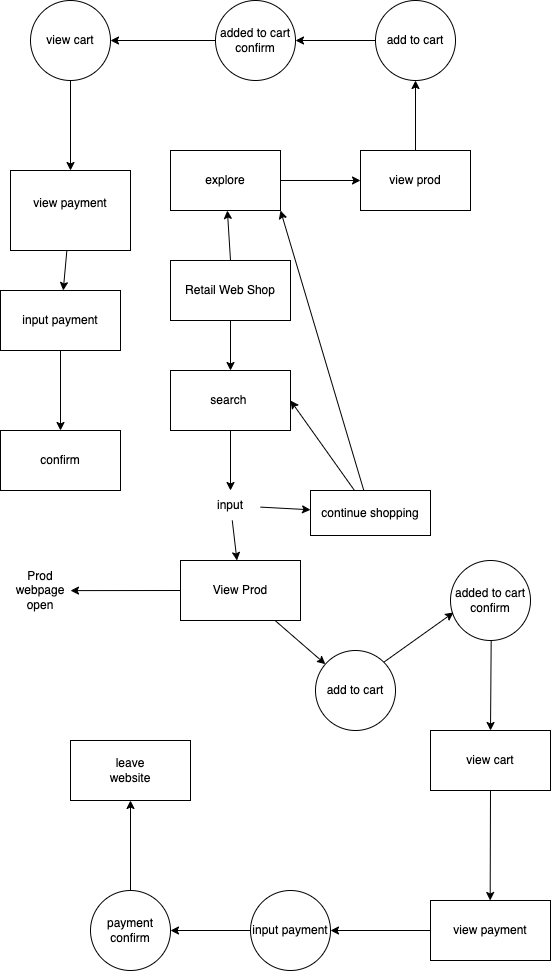

The diagram above was exported from draw.io. Its source (the exported page's mxGraphModel, read from the mxfile embedded in the PNG):
<mxGraphModel dx="637" dy="351" grid="1" gridSize="10" guides="1" tooltips="1" connect="1" arrows="1" fold="1" page="1" pageScale="1" pageWidth="850" pageHeight="1100" math="0" shadow="0">
  <root>
    <mxCell id="0" />
    <mxCell id="1" parent="0" />
    <mxCell id="3" style="edgeStyle=none;html=1;" edge="1" parent="1" source="2" target="4">
      <mxGeometry relative="1" as="geometry">
        <mxPoint x="300" y="380" as="targetPoint" />
      </mxGeometry>
    </mxCell>
    <mxCell id="5" style="edgeStyle=none;html=1;exitX=0.5;exitY=0;exitDx=0;exitDy=0;" edge="1" parent="1" source="2" target="6">
      <mxGeometry relative="1" as="geometry">
        <mxPoint x="300" y="230" as="targetPoint" />
      </mxGeometry>
    </mxCell>
    <mxCell id="2" value="Retail Web Shop" style="rounded=0;whiteSpace=wrap;html=1;" vertex="1" parent="1">
      <mxGeometry x="240" y="280" width="120" height="60" as="geometry" />
    </mxCell>
    <mxCell id="7" style="edgeStyle=none;html=1;exitX=0.5;exitY=1;exitDx=0;exitDy=0;" edge="1" parent="1" source="4" target="8">
      <mxGeometry relative="1" as="geometry">
        <mxPoint x="300" y="490" as="targetPoint" />
      </mxGeometry>
    </mxCell>
    <mxCell id="4" value="search&amp;nbsp;" style="rounded=0;whiteSpace=wrap;html=1;" vertex="1" parent="1">
      <mxGeometry x="240" y="390" width="120" height="60" as="geometry" />
    </mxCell>
    <mxCell id="12" value="" style="edgeStyle=none;html=1;" edge="1" parent="1" source="6" target="11">
      <mxGeometry relative="1" as="geometry" />
    </mxCell>
    <mxCell id="6" value="explore" style="rounded=0;whiteSpace=wrap;html=1;" vertex="1" parent="1">
      <mxGeometry x="240" y="170" width="110" height="60" as="geometry" />
    </mxCell>
    <mxCell id="10" value="" style="edgeStyle=none;html=1;" edge="1" parent="1" source="8" target="9">
      <mxGeometry relative="1" as="geometry" />
    </mxCell>
    <mxCell id="24" value="" style="edgeStyle=none;html=1;" edge="1" parent="1" source="8" target="23">
      <mxGeometry relative="1" as="geometry" />
    </mxCell>
    <mxCell id="8" value="input" style="text;html=1;strokeColor=none;fillColor=none;align=center;verticalAlign=middle;whiteSpace=wrap;rounded=0;" vertex="1" parent="1">
      <mxGeometry x="270" y="510" width="60" height="30" as="geometry" />
    </mxCell>
    <mxCell id="19" style="edgeStyle=none;html=1;" edge="1" parent="1" source="9" target="18">
      <mxGeometry relative="1" as="geometry" />
    </mxCell>
    <mxCell id="21" style="edgeStyle=none;html=1;exitX=0;exitY=0.5;exitDx=0;exitDy=0;" edge="1" parent="1" source="9">
      <mxGeometry relative="1" as="geometry">
        <mxPoint x="140" y="610.1111111111111" as="targetPoint" />
      </mxGeometry>
    </mxCell>
    <mxCell id="9" value="View Prod" style="whiteSpace=wrap;html=1;" vertex="1" parent="1">
      <mxGeometry x="250" y="580" width="120" height="60" as="geometry" />
    </mxCell>
    <mxCell id="14" value="" style="edgeStyle=none;html=1;" edge="1" parent="1" source="11" target="13">
      <mxGeometry relative="1" as="geometry" />
    </mxCell>
    <mxCell id="11" value="view prod" style="rounded=0;whiteSpace=wrap;html=1;" vertex="1" parent="1">
      <mxGeometry x="430" y="170" width="110" height="60" as="geometry" />
    </mxCell>
    <mxCell id="16" value="" style="edgeStyle=none;html=1;" edge="1" parent="1" source="13" target="15">
      <mxGeometry relative="1" as="geometry" />
    </mxCell>
    <mxCell id="13" value="add to cart" style="ellipse;whiteSpace=wrap;html=1;rounded=0;" vertex="1" parent="1">
      <mxGeometry x="445" y="20" width="80" height="80" as="geometry" />
    </mxCell>
    <mxCell id="32" style="edgeStyle=none;html=1;entryX=1;entryY=0.5;entryDx=0;entryDy=0;" edge="1" parent="1" source="15" target="31">
      <mxGeometry relative="1" as="geometry" />
    </mxCell>
    <mxCell id="15" value="added to cart confirm" style="ellipse;whiteSpace=wrap;html=1;rounded=0;" vertex="1" parent="1">
      <mxGeometry x="285" y="20" width="80" height="80" as="geometry" />
    </mxCell>
    <mxCell id="30" value="" style="edgeStyle=none;html=1;" edge="1" parent="1" source="17" target="29">
      <mxGeometry relative="1" as="geometry" />
    </mxCell>
    <mxCell id="17" value="added to cart confirm" style="ellipse;whiteSpace=wrap;html=1;rounded=0;" vertex="1" parent="1">
      <mxGeometry x="520" y="580" width="80" height="80" as="geometry" />
    </mxCell>
    <mxCell id="20" style="edgeStyle=none;html=1;exitX=1;exitY=0;exitDx=0;exitDy=0;entryX=0.038;entryY=0.65;entryDx=0;entryDy=0;entryPerimeter=0;" edge="1" parent="1" source="18" target="17">
      <mxGeometry relative="1" as="geometry" />
    </mxCell>
    <mxCell id="18" value="add to cart" style="ellipse;whiteSpace=wrap;html=1;rounded=0;" vertex="1" parent="1">
      <mxGeometry x="385" y="670" width="80" height="80" as="geometry" />
    </mxCell>
    <mxCell id="22" value="Prod webpage open" style="text;html=1;strokeColor=none;fillColor=none;align=center;verticalAlign=middle;whiteSpace=wrap;rounded=0;" vertex="1" parent="1">
      <mxGeometry x="80" y="595" width="60" height="30" as="geometry" />
    </mxCell>
    <mxCell id="27" style="edgeStyle=none;html=1;entryX=1;entryY=0.5;entryDx=0;entryDy=0;" edge="1" parent="1" source="23" target="4">
      <mxGeometry relative="1" as="geometry" />
    </mxCell>
    <mxCell id="28" style="edgeStyle=none;html=1;entryX=1;entryY=1;entryDx=0;entryDy=0;" edge="1" parent="1" source="23" target="6">
      <mxGeometry relative="1" as="geometry" />
    </mxCell>
    <mxCell id="23" value="continue shopping" style="whiteSpace=wrap;html=1;" vertex="1" parent="1">
      <mxGeometry x="380" y="510" width="120" height="45" as="geometry" />
    </mxCell>
    <mxCell id="33" style="edgeStyle=none;html=1;exitX=0.5;exitY=1;exitDx=0;exitDy=0;" edge="1" parent="1" source="29">
      <mxGeometry relative="1" as="geometry">
        <mxPoint x="559.6666666666667" y="920" as="targetPoint" />
      </mxGeometry>
    </mxCell>
    <mxCell id="29" value="view cart" style="rounded=0;whiteSpace=wrap;html=1;" vertex="1" parent="1">
      <mxGeometry x="500" y="750" width="120" height="60" as="geometry" />
    </mxCell>
    <mxCell id="36" value="" style="edgeStyle=none;html=1;" edge="1" parent="1" source="31" target="35">
      <mxGeometry relative="1" as="geometry" />
    </mxCell>
    <mxCell id="31" value="view cart" style="ellipse;whiteSpace=wrap;html=1;rounded=0;" vertex="1" parent="1">
      <mxGeometry x="100" y="20" width="80" height="80" as="geometry" />
    </mxCell>
    <mxCell id="43" value="" style="edgeStyle=none;html=1;" edge="1" parent="1" source="34" target="42">
      <mxGeometry relative="1" as="geometry" />
    </mxCell>
    <mxCell id="34" value="view payment&lt;br&gt;" style="rounded=0;whiteSpace=wrap;html=1;" vertex="1" parent="1">
      <mxGeometry x="500" y="920" width="120" height="60" as="geometry" />
    </mxCell>
    <mxCell id="38" value="" style="edgeStyle=none;html=1;" edge="1" parent="1" source="35" target="37">
      <mxGeometry relative="1" as="geometry" />
    </mxCell>
    <mxCell id="35" value="view payment&lt;br&gt;&amp;nbsp;&lt;span style=&quot;white-space: pre;&quot;&gt;&#09;&lt;/span&gt;" style="rounded=0;whiteSpace=wrap;html=1;" vertex="1" parent="1">
      <mxGeometry x="80" y="190" width="120" height="80" as="geometry" />
    </mxCell>
    <mxCell id="40" value="" style="edgeStyle=none;html=1;" edge="1" parent="1" source="37" target="39">
      <mxGeometry relative="1" as="geometry" />
    </mxCell>
    <mxCell id="37" value="input payment" style="rounded=0;whiteSpace=wrap;html=1;" vertex="1" parent="1">
      <mxGeometry x="70" y="310" width="120" height="60" as="geometry" />
    </mxCell>
    <mxCell id="39" value="confirm&lt;br&gt;" style="rounded=0;whiteSpace=wrap;html=1;" vertex="1" parent="1">
      <mxGeometry x="70" y="450" width="120" height="60" as="geometry" />
    </mxCell>
    <mxCell id="45" value="" style="edgeStyle=none;html=1;" edge="1" parent="1" source="42" target="44">
      <mxGeometry relative="1" as="geometry" />
    </mxCell>
    <mxCell id="42" value="input payment" style="ellipse;whiteSpace=wrap;html=1;rounded=0;" vertex="1" parent="1">
      <mxGeometry x="320" y="910" width="80" height="80" as="geometry" />
    </mxCell>
    <mxCell id="47" value="" style="edgeStyle=none;html=1;" edge="1" parent="1" source="44" target="46">
      <mxGeometry relative="1" as="geometry" />
    </mxCell>
    <mxCell id="44" value="payment confirm" style="ellipse;whiteSpace=wrap;html=1;rounded=0;" vertex="1" parent="1">
      <mxGeometry x="160" y="910" width="80" height="80" as="geometry" />
    </mxCell>
    <mxCell id="46" value="leave&lt;br&gt;website" style="whiteSpace=wrap;html=1;rounded=0;" vertex="1" parent="1">
      <mxGeometry x="140" y="760" width="120" height="60" as="geometry" />
    </mxCell>
  </root>
</mxGraphModel>